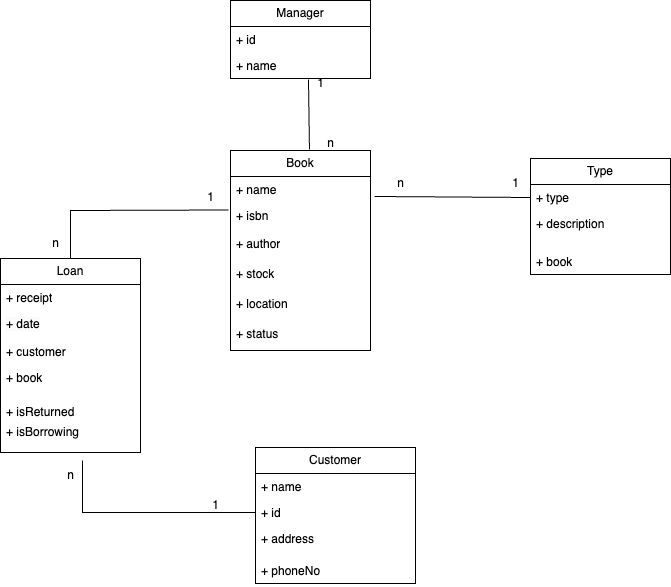

The diagram above was exported from draw.io. Its source (the exported page's mxGraphModel, read from the mxfile embedded in the PNG):
<mxGraphModel dx="1086" dy="531" grid="1" gridSize="10" guides="1" tooltips="1" connect="1" arrows="1" fold="1" page="1" pageScale="1" pageWidth="827" pageHeight="1169" math="0" shadow="0">
  <root>
    <mxCell id="WIyWlLk6GJQsqaUBKTNV-0" />
    <mxCell id="WIyWlLk6GJQsqaUBKTNV-1" parent="WIyWlLk6GJQsqaUBKTNV-0" />
    <mxCell id="VimAxQYzoEdazR5ibAVz-1" value="Book" style="swimlane;fontStyle=0;childLayout=stackLayout;horizontal=1;startSize=26;fillColor=none;horizontalStack=0;resizeParent=1;resizeParentMax=0;resizeLast=0;collapsible=1;marginBottom=0;whiteSpace=wrap;html=1;" parent="WIyWlLk6GJQsqaUBKTNV-1" vertex="1">
      <mxGeometry x="280" y="220" width="140" height="200" as="geometry" />
    </mxCell>
    <mxCell id="VimAxQYzoEdazR5ibAVz-2" value="+ name" style="text;strokeColor=none;fillColor=none;align=left;verticalAlign=top;spacingLeft=4;spacingRight=4;overflow=hidden;rotatable=0;points=[[0,0.5],[1,0.5]];portConstraint=eastwest;whiteSpace=wrap;html=1;" parent="VimAxQYzoEdazR5ibAVz-1" vertex="1">
      <mxGeometry y="26" width="140" height="26" as="geometry" />
    </mxCell>
    <mxCell id="VimAxQYzoEdazR5ibAVz-4" value="+ isbn" style="text;strokeColor=none;fillColor=none;align=left;verticalAlign=top;spacingLeft=4;spacingRight=4;overflow=hidden;rotatable=0;points=[[0,0.5],[1,0.5]];portConstraint=eastwest;whiteSpace=wrap;html=1;" parent="VimAxQYzoEdazR5ibAVz-1" vertex="1">
      <mxGeometry y="52" width="140" height="28" as="geometry" />
    </mxCell>
    <mxCell id="VimAxQYzoEdazR5ibAVz-18" value="+ author" style="text;strokeColor=none;fillColor=none;align=left;verticalAlign=top;spacingLeft=4;spacingRight=4;overflow=hidden;rotatable=0;points=[[0,0.5],[1,0.5]];portConstraint=eastwest;whiteSpace=wrap;html=1;" parent="VimAxQYzoEdazR5ibAVz-1" vertex="1">
      <mxGeometry y="80" width="140" height="30" as="geometry" />
    </mxCell>
    <mxCell id="VimAxQYzoEdazR5ibAVz-19" value="+ stock" style="text;strokeColor=none;fillColor=none;align=left;verticalAlign=top;spacingLeft=4;spacingRight=4;overflow=hidden;rotatable=0;points=[[0,0.5],[1,0.5]];portConstraint=eastwest;whiteSpace=wrap;html=1;" parent="VimAxQYzoEdazR5ibAVz-1" vertex="1">
      <mxGeometry y="110" width="140" height="30" as="geometry" />
    </mxCell>
    <mxCell id="VimAxQYzoEdazR5ibAVz-20" value="+ location" style="text;strokeColor=none;fillColor=none;align=left;verticalAlign=top;spacingLeft=4;spacingRight=4;overflow=hidden;rotatable=0;points=[[0,0.5],[1,0.5]];portConstraint=eastwest;whiteSpace=wrap;html=1;" parent="VimAxQYzoEdazR5ibAVz-1" vertex="1">
      <mxGeometry y="140" width="140" height="30" as="geometry" />
    </mxCell>
    <mxCell id="VimAxQYzoEdazR5ibAVz-28" value="+ status" style="text;strokeColor=none;fillColor=none;align=left;verticalAlign=top;spacingLeft=4;spacingRight=4;overflow=hidden;rotatable=0;points=[[0,0.5],[1,0.5]];portConstraint=eastwest;whiteSpace=wrap;html=1;" parent="VimAxQYzoEdazR5ibAVz-1" vertex="1">
      <mxGeometry y="170" width="140" height="30" as="geometry" />
    </mxCell>
    <mxCell id="VimAxQYzoEdazR5ibAVz-5" value="Loan" style="swimlane;fontStyle=0;childLayout=stackLayout;horizontal=1;startSize=26;fillColor=none;horizontalStack=0;resizeParent=1;resizeParentMax=0;resizeLast=0;collapsible=1;marginBottom=0;whiteSpace=wrap;html=1;" parent="WIyWlLk6GJQsqaUBKTNV-1" vertex="1">
      <mxGeometry x="50" y="328" width="140" height="194" as="geometry" />
    </mxCell>
    <mxCell id="VimAxQYzoEdazR5ibAVz-6" value="+ receipt" style="text;strokeColor=none;fillColor=none;align=left;verticalAlign=top;spacingLeft=4;spacingRight=4;overflow=hidden;rotatable=0;points=[[0,0.5],[1,0.5]];portConstraint=eastwest;whiteSpace=wrap;html=1;" parent="VimAxQYzoEdazR5ibAVz-5" vertex="1">
      <mxGeometry y="26" width="140" height="26" as="geometry" />
    </mxCell>
    <mxCell id="VimAxQYzoEdazR5ibAVz-7" value="&lt;meta charset=&quot;utf-8&quot;&gt;&lt;span style=&quot;color: rgb(0, 0, 0); font-family: Helvetica; font-size: 12px; font-style: normal; font-variant-ligatures: normal; font-variant-caps: normal; font-weight: 400; letter-spacing: normal; orphans: 2; text-align: left; text-indent: 0px; text-transform: none; widows: 2; word-spacing: 0px; -webkit-text-stroke-width: 0px; background-color: rgb(251, 251, 251); text-decoration-thickness: initial; text-decoration-style: initial; text-decoration-color: initial; float: none; display: inline !important;&quot;&gt;+ date&lt;/span&gt;" style="text;strokeColor=none;fillColor=none;align=left;verticalAlign=top;spacingLeft=4;spacingRight=4;overflow=hidden;rotatable=0;points=[[0,0.5],[1,0.5]];portConstraint=eastwest;whiteSpace=wrap;html=1;" parent="VimAxQYzoEdazR5ibAVz-5" vertex="1">
      <mxGeometry y="52" width="140" height="28" as="geometry" />
    </mxCell>
    <mxCell id="VimAxQYzoEdazR5ibAVz-39" value="+ customer" style="text;strokeColor=none;fillColor=none;align=left;verticalAlign=top;spacingLeft=4;spacingRight=4;overflow=hidden;rotatable=0;points=[[0,0.5],[1,0.5]];portConstraint=eastwest;whiteSpace=wrap;html=1;" parent="VimAxQYzoEdazR5ibAVz-5" vertex="1">
      <mxGeometry y="80" width="140" height="26" as="geometry" />
    </mxCell>
    <mxCell id="VimAxQYzoEdazR5ibAVz-38" value="+ book" style="text;strokeColor=none;fillColor=none;align=left;verticalAlign=top;spacingLeft=4;spacingRight=4;overflow=hidden;rotatable=0;points=[[0,0.5],[1,0.5]];portConstraint=eastwest;whiteSpace=wrap;html=1;" parent="VimAxQYzoEdazR5ibAVz-5" vertex="1">
      <mxGeometry y="106" width="140" height="34" as="geometry" />
    </mxCell>
    <mxCell id="VimAxQYzoEdazR5ibAVz-44" value="+ isReturned" style="text;strokeColor=none;fillColor=none;align=left;verticalAlign=top;spacingLeft=4;spacingRight=4;overflow=hidden;rotatable=0;points=[[0,0.5],[1,0.5]];portConstraint=eastwest;whiteSpace=wrap;html=1;" parent="VimAxQYzoEdazR5ibAVz-5" vertex="1">
      <mxGeometry y="140" width="140" height="20" as="geometry" />
    </mxCell>
    <mxCell id="VimAxQYzoEdazR5ibAVz-46" value="+ isBorrowing" style="text;strokeColor=none;fillColor=none;align=left;verticalAlign=top;spacingLeft=4;spacingRight=4;overflow=hidden;rotatable=0;points=[[0,0.5],[1,0.5]];portConstraint=eastwest;whiteSpace=wrap;html=1;" parent="VimAxQYzoEdazR5ibAVz-5" vertex="1">
      <mxGeometry y="160" width="140" height="34" as="geometry" />
    </mxCell>
    <mxCell id="VimAxQYzoEdazR5ibAVz-9" value="Customer" style="swimlane;fontStyle=0;childLayout=stackLayout;horizontal=1;startSize=26;fillColor=none;horizontalStack=0;resizeParent=1;resizeParentMax=0;resizeLast=0;collapsible=1;marginBottom=0;whiteSpace=wrap;html=1;" parent="WIyWlLk6GJQsqaUBKTNV-1" vertex="1">
      <mxGeometry x="305" y="517" width="160" height="136" as="geometry" />
    </mxCell>
    <mxCell id="VimAxQYzoEdazR5ibAVz-10" value="+ name" style="text;strokeColor=none;fillColor=none;align=left;verticalAlign=top;spacingLeft=4;spacingRight=4;overflow=hidden;rotatable=0;points=[[0,0.5],[1,0.5]];portConstraint=eastwest;whiteSpace=wrap;html=1;" parent="VimAxQYzoEdazR5ibAVz-9" vertex="1">
      <mxGeometry y="26" width="160" height="26" as="geometry" />
    </mxCell>
    <mxCell id="VimAxQYzoEdazR5ibAVz-11" value="+ id" style="text;strokeColor=none;fillColor=none;align=left;verticalAlign=top;spacingLeft=4;spacingRight=4;overflow=hidden;rotatable=0;points=[[0,0.5],[1,0.5]];portConstraint=eastwest;whiteSpace=wrap;html=1;" parent="VimAxQYzoEdazR5ibAVz-9" vertex="1">
      <mxGeometry y="52" width="160" height="26" as="geometry" />
    </mxCell>
    <mxCell id="VimAxQYzoEdazR5ibAVz-12" value="+ address&lt;br&gt;&lt;br&gt;" style="text;strokeColor=none;fillColor=none;align=left;verticalAlign=top;spacingLeft=4;spacingRight=4;overflow=hidden;rotatable=0;points=[[0,0.5],[1,0.5]];portConstraint=eastwest;whiteSpace=wrap;html=1;" parent="VimAxQYzoEdazR5ibAVz-9" vertex="1">
      <mxGeometry y="78" width="160" height="32" as="geometry" />
    </mxCell>
    <mxCell id="VimAxQYzoEdazR5ibAVz-13" value="+ phoneNo" style="text;strokeColor=none;fillColor=none;align=left;verticalAlign=top;spacingLeft=4;spacingRight=4;overflow=hidden;rotatable=0;points=[[0,0.5],[1,0.5]];portConstraint=eastwest;whiteSpace=wrap;html=1;" parent="VimAxQYzoEdazR5ibAVz-9" vertex="1">
      <mxGeometry y="110" width="160" height="26" as="geometry" />
    </mxCell>
    <mxCell id="VimAxQYzoEdazR5ibAVz-14" value="Type" style="swimlane;fontStyle=0;childLayout=stackLayout;horizontal=1;startSize=26;fillColor=none;horizontalStack=0;resizeParent=1;resizeParentMax=0;resizeLast=0;collapsible=1;marginBottom=0;whiteSpace=wrap;html=1;" parent="WIyWlLk6GJQsqaUBKTNV-1" vertex="1">
      <mxGeometry x="580" y="228" width="140" height="116" as="geometry" />
    </mxCell>
    <mxCell id="VimAxQYzoEdazR5ibAVz-15" value="+ type" style="text;strokeColor=none;fillColor=none;align=left;verticalAlign=top;spacingLeft=4;spacingRight=4;overflow=hidden;rotatable=0;points=[[0,0.5],[1,0.5]];portConstraint=eastwest;whiteSpace=wrap;html=1;" parent="VimAxQYzoEdazR5ibAVz-14" vertex="1">
      <mxGeometry y="26" width="140" height="26" as="geometry" />
    </mxCell>
    <mxCell id="VimAxQYzoEdazR5ibAVz-16" value="+ description" style="text;strokeColor=none;fillColor=none;align=left;verticalAlign=top;spacingLeft=4;spacingRight=4;overflow=hidden;rotatable=0;points=[[0,0.5],[1,0.5]];portConstraint=eastwest;whiteSpace=wrap;html=1;" parent="VimAxQYzoEdazR5ibAVz-14" vertex="1">
      <mxGeometry y="52" width="140" height="38" as="geometry" />
    </mxCell>
    <mxCell id="VimAxQYzoEdazR5ibAVz-45" value="+ book" style="text;strokeColor=none;fillColor=none;align=left;verticalAlign=top;spacingLeft=4;spacingRight=4;overflow=hidden;rotatable=0;points=[[0,0.5],[1,0.5]];portConstraint=eastwest;whiteSpace=wrap;html=1;" parent="VimAxQYzoEdazR5ibAVz-14" vertex="1">
      <mxGeometry y="90" width="140" height="26" as="geometry" />
    </mxCell>
    <mxCell id="VimAxQYzoEdazR5ibAVz-24" value="" style="endArrow=none;html=1;rounded=0;exitX=0.5;exitY=0;exitDx=0;exitDy=0;entryX=-0.014;entryY=0.268;entryDx=0;entryDy=0;entryPerimeter=0;" parent="WIyWlLk6GJQsqaUBKTNV-1" source="VimAxQYzoEdazR5ibAVz-5" target="VimAxQYzoEdazR5ibAVz-4" edge="1">
      <mxGeometry width="50" height="50" relative="1" as="geometry">
        <mxPoint x="390" y="390" as="sourcePoint" />
        <mxPoint x="440" y="340" as="targetPoint" />
        <Array as="points">
          <mxPoint x="120" y="280" />
        </Array>
      </mxGeometry>
    </mxCell>
    <mxCell id="VimAxQYzoEdazR5ibAVz-25" value="" style="endArrow=none;html=1;rounded=0;entryX=0;entryY=0.5;entryDx=0;entryDy=0;" parent="WIyWlLk6GJQsqaUBKTNV-1" target="VimAxQYzoEdazR5ibAVz-11" edge="1">
      <mxGeometry width="50" height="50" relative="1" as="geometry">
        <mxPoint x="132" y="530" as="sourcePoint" />
        <mxPoint x="270" y="520" as="targetPoint" />
        <Array as="points">
          <mxPoint x="132" y="582" />
        </Array>
      </mxGeometry>
    </mxCell>
    <mxCell id="VimAxQYzoEdazR5ibAVz-29" value="Manager" style="swimlane;fontStyle=0;childLayout=stackLayout;horizontal=1;startSize=26;fillColor=none;horizontalStack=0;resizeParent=1;resizeParentMax=0;resizeLast=0;collapsible=1;marginBottom=0;whiteSpace=wrap;html=1;" parent="WIyWlLk6GJQsqaUBKTNV-1" vertex="1">
      <mxGeometry x="280" y="70" width="140" height="78" as="geometry" />
    </mxCell>
    <mxCell id="VimAxQYzoEdazR5ibAVz-30" value="+ id" style="text;strokeColor=none;fillColor=none;align=left;verticalAlign=top;spacingLeft=4;spacingRight=4;overflow=hidden;rotatable=0;points=[[0,0.5],[1,0.5]];portConstraint=eastwest;whiteSpace=wrap;html=1;" parent="VimAxQYzoEdazR5ibAVz-29" vertex="1">
      <mxGeometry y="26" width="140" height="26" as="geometry" />
    </mxCell>
    <mxCell id="VimAxQYzoEdazR5ibAVz-31" value="+ name" style="text;strokeColor=none;fillColor=none;align=left;verticalAlign=top;spacingLeft=4;spacingRight=4;overflow=hidden;rotatable=0;points=[[0,0.5],[1,0.5]];portConstraint=eastwest;whiteSpace=wrap;html=1;" parent="VimAxQYzoEdazR5ibAVz-29" vertex="1">
      <mxGeometry y="52" width="140" height="26" as="geometry" />
    </mxCell>
    <mxCell id="VimAxQYzoEdazR5ibAVz-32" value="" style="endArrow=none;html=1;rounded=0;entryX=0.557;entryY=1.038;entryDx=0;entryDy=0;entryPerimeter=0;exitX=0.564;exitY=-0.005;exitDx=0;exitDy=0;exitPerimeter=0;" parent="WIyWlLk6GJQsqaUBKTNV-1" source="VimAxQYzoEdazR5ibAVz-1" target="VimAxQYzoEdazR5ibAVz-31" edge="1">
      <mxGeometry width="50" height="50" relative="1" as="geometry">
        <mxPoint x="390" y="270" as="sourcePoint" />
        <mxPoint x="440" y="220" as="targetPoint" />
      </mxGeometry>
    </mxCell>
    <mxCell id="VimAxQYzoEdazR5ibAVz-33" value="" style="endArrow=none;html=1;rounded=0;entryX=0;entryY=0.5;entryDx=0;entryDy=0;exitX=1.029;exitY=0.769;exitDx=0;exitDy=0;exitPerimeter=0;" parent="WIyWlLk6GJQsqaUBKTNV-1" source="VimAxQYzoEdazR5ibAVz-2" target="VimAxQYzoEdazR5ibAVz-15" edge="1">
      <mxGeometry width="50" height="50" relative="1" as="geometry">
        <mxPoint x="390" y="270" as="sourcePoint" />
        <mxPoint x="440" y="220" as="targetPoint" />
      </mxGeometry>
    </mxCell>
    <mxCell id="VimAxQYzoEdazR5ibAVz-34" value="n" style="text;html=1;align=center;verticalAlign=middle;resizable=0;points=[];autosize=1;strokeColor=none;fillColor=none;" parent="WIyWlLk6GJQsqaUBKTNV-1" vertex="1">
      <mxGeometry x="365" y="198" width="30" height="30" as="geometry" />
    </mxCell>
    <mxCell id="VimAxQYzoEdazR5ibAVz-35" value="1" style="text;html=1;align=center;verticalAlign=middle;resizable=0;points=[];autosize=1;strokeColor=none;fillColor=none;" parent="WIyWlLk6GJQsqaUBKTNV-1" vertex="1">
      <mxGeometry x="355" y="138" width="30" height="30" as="geometry" />
    </mxCell>
    <mxCell id="VimAxQYzoEdazR5ibAVz-36" value="n" style="text;html=1;align=center;verticalAlign=middle;resizable=0;points=[];autosize=1;strokeColor=none;fillColor=none;" parent="WIyWlLk6GJQsqaUBKTNV-1" vertex="1">
      <mxGeometry x="435" y="238" width="30" height="30" as="geometry" />
    </mxCell>
    <mxCell id="VimAxQYzoEdazR5ibAVz-37" value="1" style="text;html=1;align=center;verticalAlign=middle;resizable=0;points=[];autosize=1;strokeColor=none;fillColor=none;" parent="WIyWlLk6GJQsqaUBKTNV-1" vertex="1">
      <mxGeometry x="550" y="238" width="30" height="30" as="geometry" />
    </mxCell>
    <mxCell id="VimAxQYzoEdazR5ibAVz-40" value="1" style="text;html=1;align=center;verticalAlign=middle;resizable=0;points=[];autosize=1;strokeColor=none;fillColor=none;" parent="WIyWlLk6GJQsqaUBKTNV-1" vertex="1">
      <mxGeometry x="245" y="252" width="30" height="30" as="geometry" />
    </mxCell>
    <mxCell id="VimAxQYzoEdazR5ibAVz-41" value="n" style="text;html=1;align=center;verticalAlign=middle;resizable=0;points=[];autosize=1;strokeColor=none;fillColor=none;" parent="WIyWlLk6GJQsqaUBKTNV-1" vertex="1">
      <mxGeometry x="90" y="298" width="30" height="30" as="geometry" />
    </mxCell>
    <mxCell id="VimAxQYzoEdazR5ibAVz-42" value="n" style="text;html=1;align=center;verticalAlign=middle;resizable=0;points=[];autosize=1;strokeColor=none;fillColor=none;" parent="WIyWlLk6GJQsqaUBKTNV-1" vertex="1">
      <mxGeometry x="105" y="530" width="30" height="30" as="geometry" />
    </mxCell>
    <mxCell id="VimAxQYzoEdazR5ibAVz-43" value="1" style="text;html=1;align=center;verticalAlign=middle;resizable=0;points=[];autosize=1;strokeColor=none;fillColor=none;" parent="WIyWlLk6GJQsqaUBKTNV-1" vertex="1">
      <mxGeometry x="250" y="560" width="30" height="30" as="geometry" />
    </mxCell>
  </root>
</mxGraphModel>